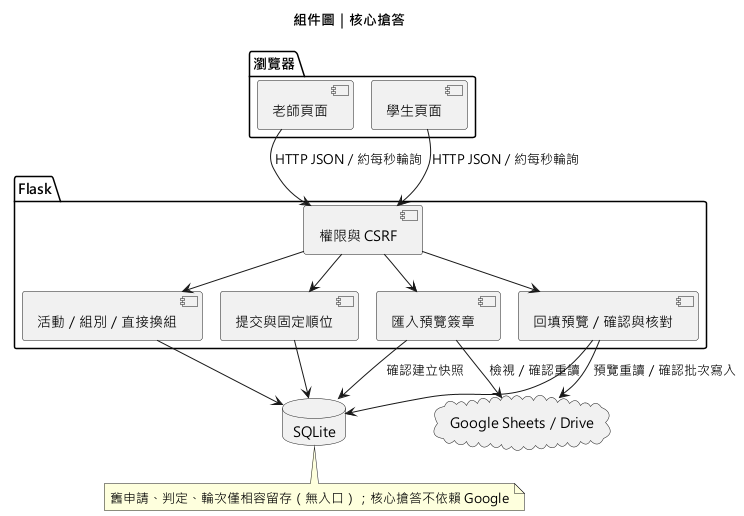

The diagram above was rendered by PlantUML. Its source (embedded in the PNG):
@startuml
!pragma layout smetana
skinparam defaultFontName Microsoft JhengHei
title 組件圖｜核心搶答
package 瀏覽器 {
[老師頁面] as T
[學生頁面] as U
}
package Flask {
[權限與 CSRF] as A
[活動／組別／直接換組] as B
[匯入預覽簽章] as I
[提交與固定順位] as S
[回填預覽／確認與核對] as E
}
database SQLite as D
cloud "Google Sheets／Drive" as G
T --> A : HTTP JSON／約每秒輪詢
U --> A : HTTP JSON／約每秒輪詢
A --> B
A --> I
A --> S
A --> E
B --> D
S --> D
I --> G : 檢視／確認重讀
I --> D : 確認建立快照
E --> G : 預覽重讀／確認批次寫入
E --> D
note bottom of D : 舊申請、判定、輪次僅相容留存（無入口）；核心搶答不依賴 Google
@enduml